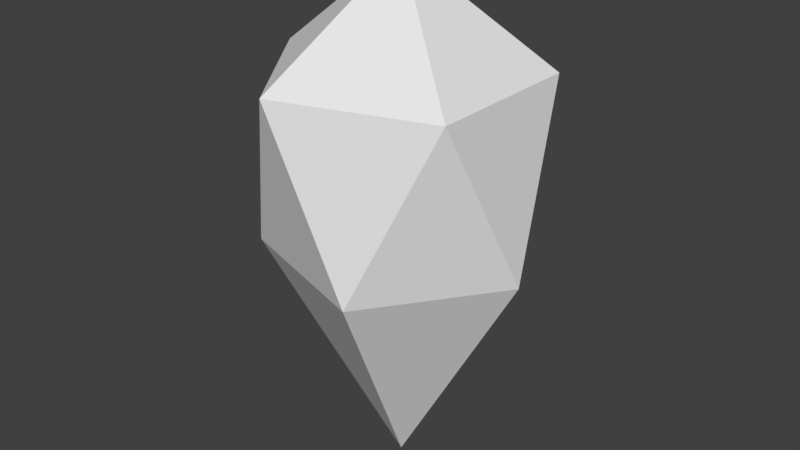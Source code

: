 # Source: SphereProjectile.blend  (saved by Blender 2.79.0; exported with 4.5.12 LTS)
import bpy
from mathutils import Matrix  # noqa: F401  (used for matrix-valued properties, if any)

bpy.ops.wm.read_factory_settings(use_empty=True)
scene = bpy.context.scene
scene.name = 'Scene'

# ---- collections
col_collection_1 = bpy.data.collections.new('Collection 1'); scene.collection.children.link(col_collection_1)

# ---- world
world_world = bpy.data.worlds.new('World'); scene.world = world_world
world_world.color = (0.05088, 0.05088, 0.05088)
world_world.use_sun_shadow = False
world_world.sun_shadow_jitter_overblur = 0.0
world_world.cycles.sampling_method = 'MANUAL'

# ---- meshes
me_icosphere = bpy.data.meshes.new('Icosphere')
me_icosphere.from_pydata([(0.0, -7.221e-08, 1.117), (0.5759, 0.4184, 0.5639), (-0.22, 0.677, 0.5639), (-0.7118, -2.631e-08, 0.5639), (-0.22, -0.677, 0.5639), (0.5759, -0.4184, 0.5639), (0.2145, 0.6602, -0.3305), (-0.5616, 0.408, -0.3305), (-0.5616, -0.408, -0.3305), (0.2145, -0.6602, -0.3305), (0.6942, 5.164e-08, -0.3305), (0.0, 1.639e-07, -1.584)], [], [(0, 1, 2), (1, 0, 5), (0, 2, 3), (0, 3, 4), (0, 4, 5), (1, 5, 10), (2, 1, 6), (3, 2, 7), (4, 3, 8), (5, 4, 9), (1, 10, 6), (2, 6, 7), (3, 7, 8), (4, 8, 9), (5, 9, 10), (6, 10, 11), (7, 6, 11), (8, 7, 11), (9, 8, 11), (10, 9, 11)])
me_icosphere.use_remesh_preserve_volume = False
me_icosphere.use_remesh_preserve_attributes = False
me_icosphere.use_mirror_vertex_groups = False
me_icosphere.update()

# ---- objects
ob_sphereprojectile = bpy.data.objects.new('SphereProjectile', me_icosphere)

# ---- transforms, parenting, visibility, modifiers, constraints
ob_sphereprojectile.location = (0.0, 0.0, 0.0)
ob_sphereprojectile.lineart.crease_threshold = 0.0

# ---- collection membership
col_collection_1.objects.link(ob_sphereprojectile)

# ---- scene / render settings (as saved in the file)
scene.frame_start = 1; scene.frame_end = 250; scene.frame_set(1)
scene.render.engine = 'BLENDER_EEVEE_NEXT'
scene.render.resolution_percentage = 50
scene.render.dither_intensity = 0.0
scene.cycles.use_denoising = False
scene.cycles.samples = 128
scene.cycles.sampling_pattern = 'TABULATED_SOBOL'
scene.cycles.light_sampling_threshold = 0.0
scene.cycles.use_adaptive_sampling = False
scene.cycles.use_light_tree = False
scene.cycles.blur_glossy = 0.0
scene.cycles.sample_clamp_indirect = 0.0
scene.view_settings.view_transform = 'Standard'
bpy.context.view_layer.update()

# ---- added for rendering (the .blend has no active camera and no usable light): camera, sun
cam_auto = bpy.data.cameras.new('AutoCamera')
cam_auto.lens = 50.0
cam_auto.sensor_width = 36.0
cam_auto.clip_end = 1000.0
ob_auto_camera = bpy.data.objects.new('AutoCamera', cam_auto)
scene.collection.objects.link(ob_auto_camera)
ob_auto_camera.location = (3.07401, -3.6994, 2.23281)
ob_auto_camera.rotation_euler = (1.09748, -7.21219e-08, 0.694738)
scene.camera = ob_auto_camera
light_auto_sun = bpy.data.lights.new('AutoSun', 'SUN')
light_auto_sun.energy = 3.0
light_auto_sun.angle = 0.0523599
ob_auto_sun = bpy.data.objects.new('AutoSun', light_auto_sun)
scene.collection.objects.link(ob_auto_sun)
ob_auto_sun.rotation_euler = (0.872665, 0.174533, 0.523599)
bpy.context.view_layer.update()
